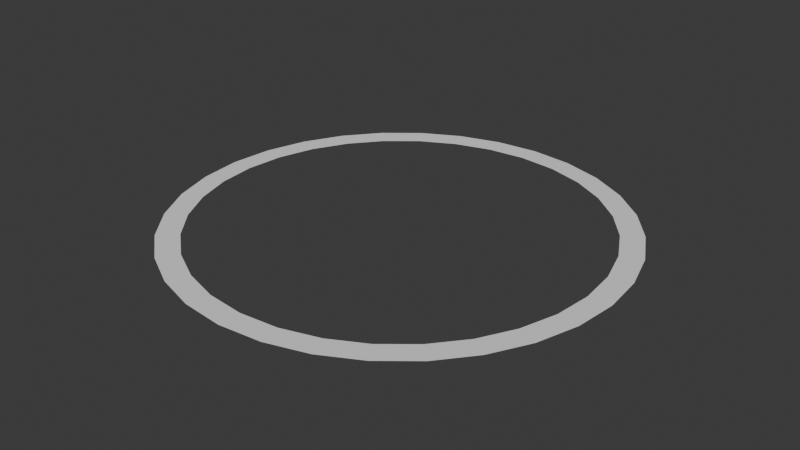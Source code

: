 # Source: circle.blend  (saved by Blender 5.0.118; exported with 4.5.12 LTS)
import bpy
from mathutils import Matrix  # noqa: F401  (used for matrix-valued properties, if any)

bpy.ops.wm.read_factory_settings(use_empty=True)
scene = bpy.context.scene
scene.name = 'Scene'

# ---- world
world_world = bpy.data.worlds.new('World'); scene.world = world_world
world_world.use_nodes = True; world_world.node_tree.nodes.clear()
_N = world_world.node_tree.nodes; _L = world_world.node_tree.links
n0 = _N.new('ShaderNodeOutputWorld'); n0.name = 'World Output'; n0.location = (200, 100)
n1 = _N.new('ShaderNodeBackground'); n1.name = 'Background'; n1.location = (-200, 100)
n1.inputs[0].default_value = (0.05088, 0.05088, 0.05088, 1.0)
_L.new(n1.outputs[0], n0.inputs[0])
n0.is_active_output = True
world_world.color = (0.05088, 0.05088, 0.05088)
world_world.sun_shadow_jitter_overblur = 0.0

# ---- meshes
me_circle = bpy.data.meshes.new('Circle')
me_circle.from_pydata([(-1.526e-05, 17.42, 1.49e-08), (-3.398, 17.08, 1.49e-08), (-6.665, 16.09, 1.49e-08), (-9.676, 14.48, 1.49e-08), (-12.32, 12.32, 1.49e-08), (-14.48, 9.676, 1.49e-08), (-16.09, 6.665, 1.49e-08), (-17.08, 3.398, 1.49e-08), (-17.42, 2.358e-08, 1.49e-08), (-17.08, -3.398, 1.49e-08), (-16.09, -6.665, 1.49e-08), (-14.48, -9.676, 1.49e-08), (-12.32, -12.32, 1.49e-08), (-9.676, -14.48, 1.49e-08), (-6.665, -16.09, 1.49e-08), (-3.398, -17.08, 1.49e-08), (-1.526e-05, -17.42, 1.49e-08), (3.398, -17.08, 1.49e-08), (6.665, -16.09, 1.49e-08), (9.676, -14.48, 1.49e-08), (12.32, -12.32, 1.49e-08), (14.48, -9.676, 1.49e-08), (16.09, -6.665, 1.49e-08), (17.08, -3.398, 1.49e-08), (17.42, 2.358e-08, 1.49e-08), (17.08, 3.398, 1.49e-08), (16.09, 6.665, 1.49e-08), (14.48, 9.676, 1.49e-08), (12.32, 12.32, 1.49e-08), (9.676, 14.48, 1.49e-08), (6.665, 16.09, 1.49e-08), (3.398, 17.08, 1.49e-08), (-3.049, 15.33, 1.49e-08), (-1.526e-05, 15.63, 1.49e-08), (-5.981, 14.44, 1.49e-08), (-8.683, 13.0, 1.49e-08), (-11.05, 11.05, 1.49e-08), (-13.0, 8.683, 1.49e-08), (-14.44, 5.981, 1.49e-08), (-15.33, 3.049, 1.49e-08), (-15.63, 2.358e-08, 1.49e-08), (-15.33, -3.049, 1.49e-08), (-14.44, -5.981, 1.49e-08), (-13.0, -8.683, 1.49e-08), (-11.05, -11.05, 1.49e-08), (-8.683, -13.0, 1.49e-08), (-5.981, -14.44, 1.49e-08), (-3.049, -15.33, 1.49e-08), (-1.526e-05, -15.63, 1.49e-08), (3.049, -15.33, 1.49e-08), (5.981, -14.44, 1.49e-08), (8.683, -13.0, 1.49e-08), (11.05, -11.05, 1.49e-08), (13.0, -8.683, 1.49e-08), (14.44, -5.981, 1.49e-08), (15.33, -3.049, 1.49e-08), (15.63, 2.358e-08, 1.49e-08), (15.33, 3.049, 1.49e-08), (14.44, 5.981, 1.49e-08), (13.0, 8.683, 1.49e-08), (11.05, 11.05, 1.49e-08), (8.683, 13.0, 1.49e-08), (5.981, 14.44, 1.49e-08), (3.049, 15.33, 1.49e-08)], [], [(32, 33, 0, 1), (34, 32, 1, 2), (35, 34, 2, 3), (36, 35, 3, 4), (37, 36, 4, 5), (38, 37, 5, 6), (39, 38, 6, 7), (40, 39, 7, 8), (41, 40, 8, 9), (42, 41, 9, 10), (43, 42, 10, 11), (44, 43, 11, 12), (45, 44, 12, 13), (46, 45, 13, 14), (47, 46, 14, 15), (48, 47, 15, 16), (49, 48, 16, 17), (50, 49, 17, 18), (51, 50, 18, 19), (52, 51, 19, 20), (53, 52, 20, 21), (54, 53, 21, 22), (55, 54, 22, 23), (56, 55, 23, 24), (57, 56, 24, 25), (58, 57, 25, 26), (59, 58, 26, 27), (60, 59, 27, 28), (61, 60, 28, 29), (62, 61, 29, 30), (63, 62, 30, 31), (33, 63, 31, 0)])
_uv = me_circle.uv_layers.new(name='UVMap')
_uv.uv.foreach_set('vector', [0.0, 0.0, 0.0, 0.0, 0.0, 0.0, 0.0, 0.0, 0.0, 0.0, 0.0, 0.0, 0.0, 0.0, 0.0, 0.0, 0.0, 0.0, 0.0, 0.0, 0.0, 0.0, 0.0, 0.0, 0.0, 0.0, 0.0, 0.0, 0.0, 0.0, 0.0, 0.0, 0.0, 0.0, 0.0, 0.0, 0.0, 0.0, 0.0, 0.0, 0.0, 0.0, 0.0, 0.0, 0.0, 0.0, 0.0, 0.0, 0.0, 0.0, 0.0, 0.0, 0.0, 0.0, 0.0, 0.0, 0.0, 0.0, 0.0, 0.0, 0.0, 0.0, 0.0, 0.0, 0.0, 0.0, 0.0, 0.0, 0.0, 0.0, 0.0, 0.0, 0.0, 0.0, 0.0, 0.0, 0.0, 0.0, 0.0, 0.0, 0.0, 0.0, 0.0, 0.0, 0.0, 0.0, 0.0, 0.0, 0.0, 0.0, 0.0, 0.0, 0.0, 0.0, 0.0, 0.0, 0.0, 0.0, 0.0, 0.0, 0.0, 0.0, 0.0, 0.0, 0.0, 0.0, 0.0, 0.0, 0.0, 0.0, 0.0, 0.0, 0.0, 0.0, 0.0, 0.0, 0.0, 0.0, 0.0, 0.0, 0.0, 0.0, 0.0, 0.0, 0.0, 0.0, 0.0, 0.0, 0.0, 0.0, 0.0, 0.0, 0.0, 0.0, 0.0, 0.0, 0.0, 0.0, 0.0, 0.0, 0.0, 0.0, 0.0, 0.0, 0.0, 0.0, 0.0, 0.0, 0.0, 0.0, 0.0, 0.0, 0.0, 0.0, 0.0, 0.0, 0.0, 0.0, 0.0, 0.0, 0.0, 0.0, 0.0, 0.0, 0.0, 0.0, 0.0, 0.0, 0.0, 0.0, 0.0, 0.0, 0.0, 0.0, 0.0, 0.0, 0.0, 0.0, 0.0, 0.0, 0.0, 0.0, 0.0, 0.0, 0.0, 0.0, 0.0, 0.0, 0.0, 0.0, 0.0, 0.0, 0.0, 0.0, 0.0, 0.0, 0.0, 0.0, 0.0, 0.0, 0.0, 0.0, 0.0, 0.0, 0.0, 0.0, 0.0, 0.0, 0.0, 0.0, 0.0, 0.0, 0.0, 0.0, 0.0, 0.0, 0.0, 0.0, 0.0, 0.0, 0.0, 0.0, 0.0, 0.0, 0.0, 0.0, 0.0, 0.0, 0.0, 0.0, 0.0, 0.0, 0.0, 0.0, 0.0, 0.0, 0.0, 0.0, 0.0, 0.0, 0.0, 0.0, 0.0, 0.0, 0.0, 0.0, 0.0, 0.0, 0.0, 0.0, 0.0, 0.0, 0.0, 0.0, 0.0, 0.0])
me_circle.update()

# ---- objects
ob_circle = bpy.data.objects.new('circle', me_circle)

# ---- transforms, parenting, visibility, modifiers, constraints
ob_circle.location = (0.0, 0.0, 0.0)

# ---- collection membership
scene.collection.objects.link(ob_circle)

# ---- scene / render settings (as saved in the file)
scene.frame_start = 1; scene.frame_end = 250; scene.frame_set(1)
scene.render.engine = 'BLENDER_EEVEE_NEXT'
scene.render.bake_bias = 0.0
scene.render.bake_samples = 0
scene.cycles.sampling_pattern = 'TABULATED_SOBOL'
scene.eevee.use_volume_custom_range = False
bpy.context.view_layer.update()

# ---- added for rendering (the .blend has no active camera and no usable light): camera, sun
cam_auto = bpy.data.cameras.new('AutoCamera')
cam_auto.lens = 50.0
cam_auto.sensor_width = 36.0
cam_auto.clip_end = 1000.0
ob_auto_camera = bpy.data.objects.new('AutoCamera', cam_auto)
scene.collection.objects.link(ob_auto_camera)
ob_auto_camera.location = (45.5782, -54.6939, 36.4626)
ob_auto_camera.rotation_euler = (1.09748, -7.21219e-08, 0.694738)
scene.camera = ob_auto_camera
light_auto_sun = bpy.data.lights.new('AutoSun', 'SUN')
light_auto_sun.energy = 3.0
light_auto_sun.angle = 0.0523599
ob_auto_sun = bpy.data.objects.new('AutoSun', light_auto_sun)
scene.collection.objects.link(ob_auto_sun)
ob_auto_sun.rotation_euler = (0.872665, 0.174533, 0.523599)
bpy.context.view_layer.update()
